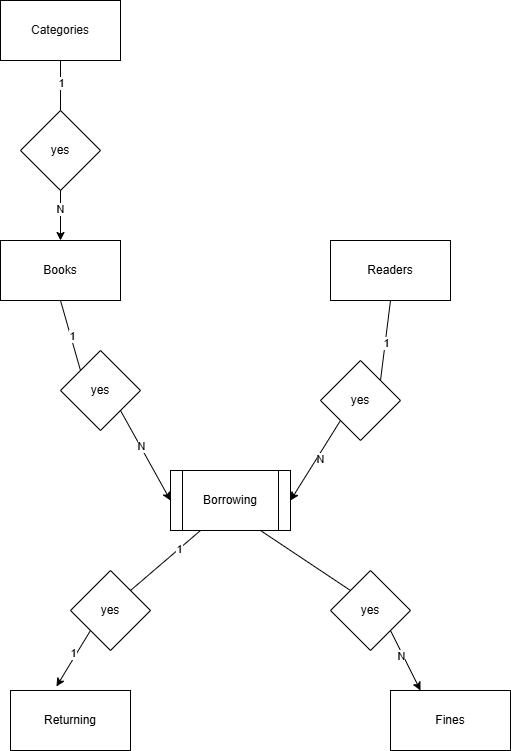

The diagram above was exported from draw.io. Its source (the exported page's mxGraphModel, read from the mxfile embedded in the PNG):
<mxGraphModel dx="1120" dy="468" grid="1" gridSize="10" guides="1" tooltips="1" connect="1" arrows="1" fold="1" page="1" pageScale="1" pageWidth="827" pageHeight="1169" math="0" shadow="0">
  <root>
    <mxCell id="0" />
    <mxCell id="1" parent="0" />
    <mxCell id="4-KyFc6ctEgIf5HpoD4j-1" value="&lt;span style=&quot;box-sizing: border-box; margin: 0px; padding: 0px; color: rgb(14, 14, 14); font-family: Roboto, sans-serif; text-align: justify; text-indent: 48px; white-space-collapse: preserve; background-color: rgb(255, 255, 255);&quot;&gt;&lt;font style=&quot;font-size: 12px;&quot;&gt;Categories&lt;/font&gt;&lt;/span&gt;" style="rounded=0;whiteSpace=wrap;html=1;" vertex="1" parent="1">
      <mxGeometry x="30" y="130" width="120" height="60" as="geometry" />
    </mxCell>
    <mxCell id="4-KyFc6ctEgIf5HpoD4j-2" value="Books" style="rounded=0;whiteSpace=wrap;html=1;" vertex="1" parent="1">
      <mxGeometry x="30" y="370" width="120" height="60" as="geometry" />
    </mxCell>
    <mxCell id="4-KyFc6ctEgIf5HpoD4j-3" value="Readers" style="rounded=0;whiteSpace=wrap;html=1;" vertex="1" parent="1">
      <mxGeometry x="360" y="370" width="120" height="60" as="geometry" />
    </mxCell>
    <mxCell id="4-KyFc6ctEgIf5HpoD4j-4" value="Borrowing" style="shape=process;whiteSpace=wrap;html=1;backgroundOutline=1;" vertex="1" parent="1">
      <mxGeometry x="200" y="600" width="120" height="60" as="geometry" />
    </mxCell>
    <mxCell id="4-KyFc6ctEgIf5HpoD4j-5" value="yes" style="rhombus;whiteSpace=wrap;html=1;" vertex="1" parent="1">
      <mxGeometry x="50" y="240" width="80" height="80" as="geometry" />
    </mxCell>
    <mxCell id="4-KyFc6ctEgIf5HpoD4j-6" value="" style="endArrow=none;html=1;rounded=0;entryX=0.5;entryY=1;entryDx=0;entryDy=0;exitX=0.5;exitY=0;exitDx=0;exitDy=0;" edge="1" parent="1" source="4-KyFc6ctEgIf5HpoD4j-5" target="4-KyFc6ctEgIf5HpoD4j-1">
      <mxGeometry width="50" height="50" relative="1" as="geometry">
        <mxPoint x="390" y="340" as="sourcePoint" />
        <mxPoint x="440" y="290" as="targetPoint" />
      </mxGeometry>
    </mxCell>
    <mxCell id="4-KyFc6ctEgIf5HpoD4j-8" value="1" style="edgeLabel;html=1;align=center;verticalAlign=middle;resizable=0;points=[];" vertex="1" connectable="0" parent="4-KyFc6ctEgIf5HpoD4j-6">
      <mxGeometry x="0.12" relative="1" as="geometry">
        <mxPoint as="offset" />
      </mxGeometry>
    </mxCell>
    <mxCell id="4-KyFc6ctEgIf5HpoD4j-7" value="" style="endArrow=classic;html=1;rounded=0;exitX=0.5;exitY=1;exitDx=0;exitDy=0;entryX=0.5;entryY=0;entryDx=0;entryDy=0;" edge="1" parent="1" source="4-KyFc6ctEgIf5HpoD4j-5" target="4-KyFc6ctEgIf5HpoD4j-2">
      <mxGeometry width="50" height="50" relative="1" as="geometry">
        <mxPoint x="390" y="340" as="sourcePoint" />
        <mxPoint x="440" y="290" as="targetPoint" />
      </mxGeometry>
    </mxCell>
    <mxCell id="4-KyFc6ctEgIf5HpoD4j-9" value="N" style="edgeLabel;html=1;align=center;verticalAlign=middle;resizable=0;points=[];" vertex="1" connectable="0" parent="4-KyFc6ctEgIf5HpoD4j-7">
      <mxGeometry x="-0.28" y="-1" relative="1" as="geometry">
        <mxPoint as="offset" />
      </mxGeometry>
    </mxCell>
    <mxCell id="4-KyFc6ctEgIf5HpoD4j-10" value="yes" style="rhombus;whiteSpace=wrap;html=1;" vertex="1" parent="1">
      <mxGeometry x="350" y="490" width="80" height="80" as="geometry" />
    </mxCell>
    <mxCell id="4-KyFc6ctEgIf5HpoD4j-11" value="yes" style="rhombus;whiteSpace=wrap;html=1;" vertex="1" parent="1">
      <mxGeometry x="90" y="480" width="80" height="80" as="geometry" />
    </mxCell>
    <mxCell id="4-KyFc6ctEgIf5HpoD4j-12" value="" style="endArrow=none;html=1;rounded=0;entryX=0.5;entryY=1;entryDx=0;entryDy=0;exitX=0;exitY=0;exitDx=0;exitDy=0;" edge="1" parent="1" source="4-KyFc6ctEgIf5HpoD4j-11" target="4-KyFc6ctEgIf5HpoD4j-2">
      <mxGeometry width="50" height="50" relative="1" as="geometry">
        <mxPoint x="390" y="580" as="sourcePoint" />
        <mxPoint x="440" y="530" as="targetPoint" />
      </mxGeometry>
    </mxCell>
    <mxCell id="4-KyFc6ctEgIf5HpoD4j-16" value="1" style="edgeLabel;html=1;align=center;verticalAlign=middle;resizable=0;points=[];" vertex="1" connectable="0" parent="4-KyFc6ctEgIf5HpoD4j-12">
      <mxGeometry x="-0.0075" y="-1" relative="1" as="geometry">
        <mxPoint as="offset" />
      </mxGeometry>
    </mxCell>
    <mxCell id="4-KyFc6ctEgIf5HpoD4j-13" value="" style="endArrow=none;html=1;rounded=0;entryX=0.5;entryY=1;entryDx=0;entryDy=0;exitX=1;exitY=0;exitDx=0;exitDy=0;" edge="1" parent="1" source="4-KyFc6ctEgIf5HpoD4j-10" target="4-KyFc6ctEgIf5HpoD4j-3">
      <mxGeometry width="50" height="50" relative="1" as="geometry">
        <mxPoint x="390" y="580" as="sourcePoint" />
        <mxPoint x="440" y="530" as="targetPoint" />
      </mxGeometry>
    </mxCell>
    <mxCell id="4-KyFc6ctEgIf5HpoD4j-19" value="1" style="edgeLabel;html=1;align=center;verticalAlign=middle;resizable=0;points=[];" vertex="1" connectable="0" parent="4-KyFc6ctEgIf5HpoD4j-13">
      <mxGeometry x="-0.0462" y="-1" relative="1" as="geometry">
        <mxPoint as="offset" />
      </mxGeometry>
    </mxCell>
    <mxCell id="4-KyFc6ctEgIf5HpoD4j-14" value="" style="endArrow=classic;html=1;rounded=0;exitX=1;exitY=1;exitDx=0;exitDy=0;entryX=0;entryY=0.5;entryDx=0;entryDy=0;" edge="1" parent="1" source="4-KyFc6ctEgIf5HpoD4j-11" target="4-KyFc6ctEgIf5HpoD4j-4">
      <mxGeometry width="50" height="50" relative="1" as="geometry">
        <mxPoint x="390" y="580" as="sourcePoint" />
        <mxPoint x="440" y="530" as="targetPoint" />
      </mxGeometry>
    </mxCell>
    <mxCell id="4-KyFc6ctEgIf5HpoD4j-17" value="N" style="edgeLabel;html=1;align=center;verticalAlign=middle;resizable=0;points=[];" vertex="1" connectable="0" parent="4-KyFc6ctEgIf5HpoD4j-14">
      <mxGeometry x="-0.2075" y="1" relative="1" as="geometry">
        <mxPoint as="offset" />
      </mxGeometry>
    </mxCell>
    <mxCell id="4-KyFc6ctEgIf5HpoD4j-15" value="" style="endArrow=classic;html=1;rounded=0;entryX=1;entryY=0.5;entryDx=0;entryDy=0;exitX=0;exitY=1;exitDx=0;exitDy=0;" edge="1" parent="1" source="4-KyFc6ctEgIf5HpoD4j-10" target="4-KyFc6ctEgIf5HpoD4j-4">
      <mxGeometry width="50" height="50" relative="1" as="geometry">
        <mxPoint x="390" y="580" as="sourcePoint" />
        <mxPoint x="440" y="530" as="targetPoint" />
      </mxGeometry>
    </mxCell>
    <mxCell id="4-KyFc6ctEgIf5HpoD4j-18" value="N" style="edgeLabel;html=1;align=center;verticalAlign=middle;resizable=0;points=[];" vertex="1" connectable="0" parent="4-KyFc6ctEgIf5HpoD4j-15">
      <mxGeometry x="-0.0921" y="3" relative="1" as="geometry">
        <mxPoint as="offset" />
      </mxGeometry>
    </mxCell>
    <mxCell id="4-KyFc6ctEgIf5HpoD4j-20" value="Returning" style="rounded=0;whiteSpace=wrap;html=1;" vertex="1" parent="1">
      <mxGeometry x="40" y="820" width="120" height="60" as="geometry" />
    </mxCell>
    <mxCell id="4-KyFc6ctEgIf5HpoD4j-21" value="Fines" style="rounded=0;whiteSpace=wrap;html=1;" vertex="1" parent="1">
      <mxGeometry x="420" y="820" width="120" height="60" as="geometry" />
    </mxCell>
    <mxCell id="4-KyFc6ctEgIf5HpoD4j-22" value="yes" style="rhombus;whiteSpace=wrap;html=1;" vertex="1" parent="1">
      <mxGeometry x="360" y="700" width="80" height="80" as="geometry" />
    </mxCell>
    <mxCell id="4-KyFc6ctEgIf5HpoD4j-23" value="yes" style="rhombus;whiteSpace=wrap;html=1;" vertex="1" parent="1">
      <mxGeometry x="100" y="700" width="80" height="80" as="geometry" />
    </mxCell>
    <mxCell id="4-KyFc6ctEgIf5HpoD4j-29" value="" style="endArrow=classic;html=1;rounded=0;entryX=0.25;entryY=0;entryDx=0;entryDy=0;exitX=1;exitY=1;exitDx=0;exitDy=0;" edge="1" parent="1" source="4-KyFc6ctEgIf5HpoD4j-22" target="4-KyFc6ctEgIf5HpoD4j-21">
      <mxGeometry width="50" height="50" relative="1" as="geometry">
        <mxPoint x="390" y="720" as="sourcePoint" />
        <mxPoint x="440" y="670" as="targetPoint" />
      </mxGeometry>
    </mxCell>
    <mxCell id="4-KyFc6ctEgIf5HpoD4j-30" value="N" style="edgeLabel;html=1;align=center;verticalAlign=middle;resizable=0;points=[];" vertex="1" connectable="0" parent="4-KyFc6ctEgIf5HpoD4j-29">
      <mxGeometry x="-0.16" y="-2" relative="1" as="geometry">
        <mxPoint as="offset" />
      </mxGeometry>
    </mxCell>
    <mxCell id="4-KyFc6ctEgIf5HpoD4j-32" value="" style="endArrow=classic;html=1;rounded=0;entryX=0.383;entryY=-0.067;entryDx=0;entryDy=0;entryPerimeter=0;exitX=0;exitY=1;exitDx=0;exitDy=0;" edge="1" parent="1" source="4-KyFc6ctEgIf5HpoD4j-23" target="4-KyFc6ctEgIf5HpoD4j-20">
      <mxGeometry width="50" height="50" relative="1" as="geometry">
        <mxPoint x="390" y="720" as="sourcePoint" />
        <mxPoint x="440" y="670" as="targetPoint" />
      </mxGeometry>
    </mxCell>
    <mxCell id="4-KyFc6ctEgIf5HpoD4j-36" value="1" style="edgeLabel;html=1;align=center;verticalAlign=middle;resizable=0;points=[];" vertex="1" connectable="0" parent="4-KyFc6ctEgIf5HpoD4j-32">
      <mxGeometry x="-0.1566" y="-3" relative="1" as="geometry">
        <mxPoint as="offset" />
      </mxGeometry>
    </mxCell>
    <mxCell id="4-KyFc6ctEgIf5HpoD4j-33" value="" style="endArrow=none;html=1;rounded=0;entryX=0.75;entryY=1;entryDx=0;entryDy=0;exitX=0;exitY=0;exitDx=0;exitDy=0;" edge="1" parent="1" source="4-KyFc6ctEgIf5HpoD4j-22" target="4-KyFc6ctEgIf5HpoD4j-4">
      <mxGeometry width="50" height="50" relative="1" as="geometry">
        <mxPoint x="390" y="720" as="sourcePoint" />
        <mxPoint x="440" y="670" as="targetPoint" />
      </mxGeometry>
    </mxCell>
    <mxCell id="4-KyFc6ctEgIf5HpoD4j-34" value="" style="endArrow=none;html=1;rounded=0;entryX=1;entryY=0;entryDx=0;entryDy=0;exitX=0.25;exitY=1;exitDx=0;exitDy=0;" edge="1" parent="1" source="4-KyFc6ctEgIf5HpoD4j-4" target="4-KyFc6ctEgIf5HpoD4j-23">
      <mxGeometry width="50" height="50" relative="1" as="geometry">
        <mxPoint x="390" y="720" as="sourcePoint" />
        <mxPoint x="440" y="670" as="targetPoint" />
      </mxGeometry>
    </mxCell>
    <mxCell id="4-KyFc6ctEgIf5HpoD4j-35" value="1" style="edgeLabel;html=1;align=center;verticalAlign=middle;resizable=0;points=[];" vertex="1" connectable="0" parent="4-KyFc6ctEgIf5HpoD4j-34">
      <mxGeometry x="-0.4" relative="1" as="geometry">
        <mxPoint as="offset" />
      </mxGeometry>
    </mxCell>
  </root>
</mxGraphModel>